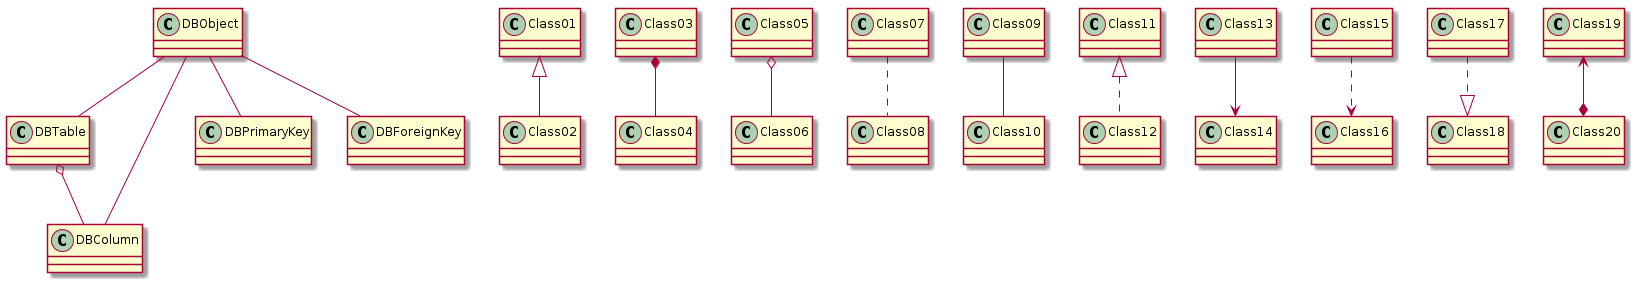

The diagram above was rendered by PlantUML. Its source (embedded in the PNG):
@startuml
skinparam backgroundColor white
DBObject -- DBTable
DBObject -- DBColumn
DBObject -- DBPrimaryKey
DBObject -- DBForeignKey

DBTable o-- DBColumn
Class01 <|-- Class02
Class03 *-- Class04
Class05 o-- Class06
Class07 .. Class08
Class09 -- Class10
Class11 <|.. Class12
Class13 --> Class14
Class15 ..> Class16
Class17 ..|> Class18
Class19 <--* Class20


@enduml